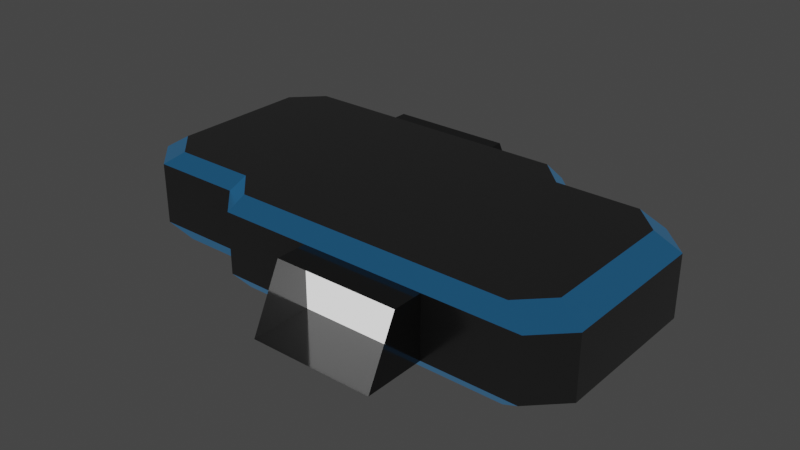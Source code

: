 # Source: dock.blend  (saved by Blender 3.1.7; exported with 4.5.12 LTS)
import bpy
from mathutils import Matrix  # noqa: F401  (used for matrix-valued properties, if any)

bpy.ops.wm.read_factory_settings(use_empty=True)
scene = bpy.context.scene
scene.name = 'Scene'

# ---- collections
col_collection = bpy.data.collections.new('Collection'); scene.collection.children.link(col_collection)

# ---- materials (node trees are filled in below, after node groups)
mat_ship = bpy.data.materials.new('ship')
mat_ship.alpha_threshold = 0.0
mat_ship.line_color = (0.0, 0.0, 0.0, 1.0)
mat_blue = bpy.data.materials.new('blue')
mat_glow = bpy.data.materials.new('glow')
mat_glow.alpha_threshold = 0.0
mat_glow.line_color = (0.0, 0.0, 0.0, 1.0)
mat_dock = bpy.data.materials.new('dock')

# ---- material node trees
mat_ship.use_nodes = True; mat_ship.node_tree.nodes.clear()
_N = mat_ship.node_tree.nodes; _L = mat_ship.node_tree.links
n0 = _N.new('ShaderNodeOutputMaterial'); n0.name = 'Material Output'; n0.location = (330, 300)
n1 = _N.new('ShaderNodeBsdfPrincipled'); n1.name = 'Principled BSDF'; n1.location = (40, 300)
n1.distribution = 'GGX'
n1.subsurface_method = 'BURLEY'
n1.inputs[0].default_value = (0.1845, 0.1845, 0.1845, 1.0)
n1.inputs[1].default_value = 0.6
n1.inputs[2].default_value = 0.2
n1.inputs[3].default_value = 1.45
n1.inputs[27].default_value = (0.0, 0.0, 0.0, 1.0)
n1.inputs[28].default_value = 1.0
_L.new(n1.outputs[0], n0.inputs[0])
n0.is_active_output = True
mat_blue.use_nodes = True; mat_blue.node_tree.nodes.clear()
_N = mat_blue.node_tree.nodes; _L = mat_blue.node_tree.links
n0 = _N.new('ShaderNodeBsdfPrincipled'); n0.name = 'Principled BSDF'; n0.location = (10, 300)
n0.distribution = 'GGX'
n0.subsurface_method = 'RANDOM_WALK_SKIN'
n0.inputs[0].default_value = (0.03713, 0.1053, 0.2529, 1.0)
n0.inputs[1].default_value = 0.6
n0.inputs[2].default_value = 0.2
n0.inputs[3].default_value = 1.45
n0.inputs[27].default_value = (0.02165, 0.1447, 0.3032, 1.0)
n0.inputs[28].default_value = 0.4
n1 = _N.new('ShaderNodeOutputMaterial'); n1.name = 'Material Output'; n1.location = (300, 300)
_L.new(n0.outputs[0], n1.inputs[0])
n1.is_active_output = True
mat_glow.use_nodes = True; mat_glow.node_tree.nodes.clear()
_N = mat_glow.node_tree.nodes; _L = mat_glow.node_tree.links
n0 = _N.new('ShaderNodeOutputMaterial'); n0.name = 'Material Output'; n0.location = (300, 300)
n1 = _N.new('ShaderNodeBsdfPrincipled'); n1.name = 'Principled BSDF'; n1.location = (10, 300)
n1.distribution = 'GGX'
n1.subsurface_method = 'RANDOM_WALK_SKIN'
n1.inputs[2].default_value = 0.4
n1.inputs[3].default_value = 1.45
n1.inputs[28].default_value = 1.0
_L.new(n1.outputs[0], n0.inputs[0])
n0.is_active_output = True
mat_dock.use_nodes = True; mat_dock.node_tree.nodes.clear()
_N = mat_dock.node_tree.nodes; _L = mat_dock.node_tree.links
n0 = _N.new('ShaderNodeBsdfPrincipled'); n0.name = 'Principled BSDF'; n0.location = (10, 300)
n0.distribution = 'GGX'
n0.subsurface_method = 'RANDOM_WALK_SKIN'
n0.inputs[0].default_value = (0.09084, 0.09084, 0.09084, 1.0)
n0.inputs[1].default_value = 0.6
n0.inputs[2].default_value = 0.1
n0.inputs[3].default_value = 1.45
n0.inputs[27].default_value = (0.0, 0.0, 0.0, 1.0)
n0.inputs[28].default_value = 1.0
n1 = _N.new('ShaderNodeOutputMaterial'); n1.name = 'Material Output'; n1.location = (300, 300)
_L.new(n0.outputs[0], n1.inputs[0])
n1.is_active_output = True

# ---- world
world_world = bpy.data.worlds.new('World'); scene.world = world_world
world_world.use_nodes = True; world_world.node_tree.nodes.clear()
_N = world_world.node_tree.nodes; _L = world_world.node_tree.links
n0 = _N.new('ShaderNodeOutputWorld'); n0.name = 'World Output'; n0.location = (300, 300)
n1 = _N.new('ShaderNodeBackground'); n1.name = 'Background'; n1.location = (10, 300)
n1.inputs[0].default_value = (0.05088, 0.05088, 0.05088, 1.0)
_L.new(n1.outputs[0], n0.inputs[0])
n0.is_active_output = True
world_world.color = (0.05088, 0.05088, 0.05088)
world_world.use_sun_shadow = False
world_world.sun_shadow_jitter_overblur = 0.0

# ---- meshes
me_plane = bpy.data.meshes.new('Plane')
me_plane.from_pydata([(4.0, -4.0, 0.0), (-4.0, 4.0, 0.0), (0.01818, -4.0, 0.0), (0.01818, 4.0, 0.0), (-4.0, 6.0, 0.0), (0.01818, 6.0, 0.0), (4.0, -6.0, 0.0), (0.01818, -6.0, 0.0), (-3.0, -4.0, 0.0), (-4.0, -3.0, 0.0), (3.0, 4.0, 0.0), (4.0, 3.0, 0.0), (-8.0, 0.0, 0.0), (8.0, 0.0, 0.0), (-7.0, 4.0, 0.0), (-8.0, 3.0, 0.0), (-7.0, -3.0, 0.0), (-8.0, -2.0, 0.0), (7.0, -4.0, 0.0), (8.0, -3.0, 0.0), (7.0, 3.0, 0.0), (8.0, 2.0, 0.0), (4.0, -4.0, 2.0), (-4.0, 4.0, 2.0), (0.01818, -4.0, 2.0), (0.01818, 4.0, 2.0), (-4.0, 5.0, 2.0), (0.01818, 5.0, 2.0), (4.0, -5.0, 2.0), (0.01818, -5.0, 2.0), (-3.0, -4.0, 2.0), (-4.0, -3.0, 2.0), (3.0, 4.0, 2.0), (4.0, 3.0, 2.0), (-8.0, 0.0, 2.0), (8.0, 0.0, 2.0), (-7.0, 4.0, 2.0), (-8.0, 3.0, 2.0), (-7.0, -3.0, 2.0), (-8.0, -2.0, 2.0), (7.0, -4.0, 2.0), (8.0, -3.0, 2.0), (7.0, 3.0, 2.0), (8.0, 2.0, 2.0), (3.6, -3.6, 2.5), (-3.6, 3.6, 2.5), (0.01673, -3.6, 2.5), (0.01673, 3.6, 2.5), (-3.6, 0.0, 2.5), (3.6, 0.0, 2.5), (0.01673, 0.0, 2.5), (-2.7, -3.6, 2.5), (-3.6, -2.7, 2.5), (2.7, 3.6, 2.5), (3.6, 2.7, 2.5), (-7.2, 0.0, 2.5), (7.2, 0.0, 2.5), (-6.3, 3.6, 2.5), (-7.2, 2.7, 2.5), (-6.3, -2.7, 2.5), (-7.2, -1.8, 2.5), (6.3, -3.6, 2.5), (7.2, -2.7, 2.5), (6.3, 2.7, 2.5), (7.2, 1.8, 2.5), (0.01673, -3.6, -0.5), (3.6, -3.6, -0.5), (0.01673, 3.6, -0.5), (-3.6, 3.6, -0.5), (0.01673, 0.0, -0.5), (-3.6, 0.0, -0.5), (3.6, 0.0, -0.5), (-3.6, -2.7, -0.5), (-2.7, -3.6, -0.5), (3.6, 2.7, -0.5), (2.7, 3.6, -0.5), (-7.2, 0.0, -0.5), (7.2, 0.0, -0.5), (-6.3, 3.6, -0.5), (-7.2, 2.7, -0.5), (-6.3, -2.7, -0.5), (-7.2, -1.8, -0.5), (6.3, -3.6, -0.5), (7.2, -2.7, -0.5), (6.3, 2.7, -0.5), (7.2, 1.8, -0.5)], [], [(15, 14, 78, 79), (13, 19, 83, 77), (8, 9, 72, 73), (14, 1, 68, 78), (19, 18, 82, 83), (18, 0, 66, 82), (16, 17, 81, 80), (42, 33, 54, 63), (30, 24, 46, 51), (36, 37, 58, 57), (41, 35, 56, 62), (31, 30, 51, 52), (23, 36, 57, 45), (40, 41, 62, 61), (22, 40, 61, 44), (17, 16, 38, 39), (2, 7, 29, 24), (0, 18, 40, 22), (18, 19, 41, 40), (1, 14, 36, 23), (9, 8, 30, 31), (19, 13, 35, 41), (25, 23, 1, 3), (14, 15, 37, 36), (8, 2, 24, 30), (20, 11, 33, 42), (4, 1, 23, 26), (15, 12, 34, 37), (13, 21, 43, 35), (3, 5, 27, 25), (16, 9, 31, 38), (11, 10, 32, 33), (21, 20, 42, 43), (24, 22, 0, 2), (12, 17, 39, 34), (10, 3, 25, 32), (6, 0, 22, 28), (48, 50, 47, 45), (46, 44, 49, 50), (49, 44, 61, 62, 56), (52, 48, 55, 60, 59), (54, 49, 56, 64, 63), (48, 45, 57, 58, 55), (37, 34, 55, 58), (35, 43, 64, 56), (38, 31, 52, 59), (33, 32, 53, 54), (43, 42, 63, 64), (34, 39, 60, 55), (32, 25, 47, 53), (39, 38, 59, 60), (70, 68, 67, 69), (69, 67, 75, 74, 71), (65, 69, 71, 66), (72, 70, 69, 65, 73), (71, 77, 83, 82, 66), (72, 80, 81, 76, 70), (74, 84, 85, 77, 71), (70, 76, 79, 78, 68), (2, 8, 73, 65), (11, 20, 84, 74), (12, 15, 79, 76), (21, 13, 77, 85), (9, 16, 80, 72), (10, 11, 74, 75), (20, 21, 85, 84), (17, 12, 76, 81), (3, 10, 75, 67), (22, 44, 46, 24), (2, 65, 66, 0), (68, 1, 3, 67), (23, 45, 47, 25), (29, 28, 22, 24), (6, 7, 2, 0), (27, 26, 23, 25), (5, 3, 1, 4), (48, 52, 50), (52, 51, 50), (46, 50, 51), (50, 49, 54), (54, 53, 50), (50, 53, 47)])
me_plane.polygons.foreach_set('material_index', [1, 1, 1, 1, 1, 1, 1, 1, 1, 1, 1, 1, 1, 1, 1, 0, 3, 0, 0, 0, 0, 0, 2, 0, 0, 0, 3, 0, 0, 3, 0, 0, 0, 2, 0, 0, 3, 0, 0, 0, 0, 0, 0, 1, 1, 1, 1, 1, 1, 1, 1, 0, 0, 0, 0, 0, 0, 0, 0, 1, 1, 1, 1, 1, 1, 1, 1, 1, 1, 1, 1, 1, 3, 3, 3, 3, 0, 0, 0, 0, 0, 0])
_uv = me_plane.uv_layers.new(name='UVMap')
_uv.uv.foreach_set('vector', [0.0, 0.875, 0.0, 1.0, 0.0, 1.0, 0.0, 0.875, 1.0, 0.5, 1.0, 0.125, 1.0, 0.125, 1.0, 0.5, 0.125, 0.0, 0.0, 0.125, 0.0, 0.125, 0.125, 0.0, 0.0, 1.0, 0.0, 1.0, 0.0, 1.0, 0.0, 1.0, 1.0, 0.125, 1.0, 0.0, 1.0, 0.0, 1.0, 0.125, 1.0, 0.0, 1.0, 0.0, 1.0, 0.0, 1.0, 0.0, 0.0, 0.125, 0.0, 0.25, 0.0, 0.25, 0.0, 0.125, 1.0, 0.875, 1.0, 0.875, 1.0, 0.875, 1.0, 0.875, 0.125, 0.0, 0.5023, 0.0, 0.5023, 0.0, 0.125, 0.0, 0.0, 1.0, 0.0, 0.875, 0.0, 0.875, 0.0, 1.0, 1.0, 0.125, 1.0, 0.5, 1.0, 0.5, 1.0, 0.125, 0.0, 0.125, 0.125, 0.0, 0.125, 0.0, 0.0, 0.125, 0.0, 1.0, 0.0, 1.0, 0.0, 1.0, 0.0, 1.0, 1.0, 0.0, 1.0, 0.125, 1.0, 0.125, 1.0, 0.0, 1.0, 0.0, 1.0, 0.0, 1.0, 0.0, 1.0, 0.0, 0.0, 0.25, 0.0, 0.125, 0.0, 0.125, 0.0, 0.25, 0.5023, 0.0, 0.5023, 0.0, 0.5023, 0.0, 0.5023, 0.0, 1.0, 0.0, 1.0, 0.0, 1.0, 0.0, 1.0, 0.0, 1.0, 0.0, 1.0, 0.125, 1.0, 0.125, 1.0, 0.0, 0.0, 1.0, 0.0, 1.0, 0.0, 1.0, 0.0, 1.0, 0.0, 0.125, 0.125, 0.0, 0.125, 0.0, 0.0, 0.125, 1.0, 0.125, 1.0, 0.5, 1.0, 0.5, 1.0, 0.125, 0.0, 0.0, 0.0, 0.0, 0.0, 0.0, 0.0, 0.0, 0.0, 1.0, 0.0, 0.875, 0.0, 0.875, 0.0, 1.0, 0.125, 0.0, 0.5023, 0.0, 0.5023, 0.0, 0.125, 0.0, 1.0, 0.875, 1.0, 0.875, 1.0, 0.875, 1.0, 0.875, 0.0, 1.0, 0.0, 1.0, 0.0, 1.0, 0.0, 1.0, 0.0, 0.875, 0.0, 0.5, 0.0, 0.5, 0.0, 0.875, 1.0, 0.5, 1.0, 0.75, 1.0, 0.75, 1.0, 0.5, 0.5023, 1.0, 0.5023, 1.0, 0.5023, 1.0, 0.5023, 1.0, 0.0, 0.125, 0.0, 0.125, 0.0, 0.125, 0.0, 0.125, 1.0, 0.875, 0.875, 1.0, 0.875, 1.0, 1.0, 0.875, 1.0, 0.75, 1.0, 0.875, 1.0, 0.875, 1.0, 0.75, 0.0, 0.0, 0.0, 0.0, 0.0, 0.0, 0.0, 0.0, 0.0, 0.5, 0.0, 0.25, 0.0, 0.25, 0.0, 0.5, 0.875, 1.0, 0.5023, 1.0, 0.5023, 1.0, 0.875, 1.0, 1.0, 0.0, 1.0, 0.0, 1.0, 0.0, 1.0, 0.0, 0.0, 0.5, 0.5023, 0.5, 0.5023, 1.0, 0.0, 1.0, 0.5023, 0.0, 1.0, 0.0, 1.0, 0.5, 0.5023, 0.5, 1.0, 0.5, 1.0, 0.0, 1.0, 0.0, 1.0, 0.125, 1.0, 0.5, 0.0, 0.125, 0.0, 0.5, 0.0, 0.5, 0.0, 0.25, 0.0, 0.125, 1.0, 0.875, 1.0, 0.5, 1.0, 0.5, 1.0, 0.75, 1.0, 0.875, 0.0, 0.5, 0.0, 1.0, 0.0, 1.0, 0.0, 0.875, 0.0, 0.5, 0.0, 0.875, 0.0, 0.5, 0.0, 0.5, 0.0, 0.875, 1.0, 0.5, 1.0, 0.75, 1.0, 0.75, 1.0, 0.5, 0.0, 0.125, 0.0, 0.125, 0.0, 0.125, 0.0, 0.125, 1.0, 0.875, 0.875, 1.0, 0.875, 1.0, 1.0, 0.875, 1.0, 0.75, 1.0, 0.875, 1.0, 0.875, 1.0, 0.75, 0.0, 0.5, 0.0, 0.25, 0.0, 0.25, 0.0, 0.5, 0.875, 1.0, 0.5023, 1.0, 0.5023, 1.0, 0.875, 1.0, 0.0, 0.25, 0.0, 0.125, 0.0, 0.125, 0.0, 0.25, 0.0, 0.5, 0.0, 1.0, 0.5023, 1.0, 0.5023, 0.5, 0.5023, 0.5, 0.5023, 1.0, 0.875, 1.0, 1.0, 0.875, 1.0, 0.5, 0.5023, 0.0, 0.5023, 0.5, 1.0, 0.5, 1.0, 0.0, 0.0, 0.125, 0.0, 0.5, 0.5023, 0.5, 0.5023, 0.0, 0.125, 0.0, 1.0, 0.5, 1.0, 0.5, 1.0, 0.125, 1.0, 0.0, 1.0, 0.0, 0.0, 0.125, 0.0, 0.125, 0.0, 0.25, 0.0, 0.5, 0.0, 0.5, 1.0, 0.875, 1.0, 0.875, 1.0, 0.75, 1.0, 0.5, 1.0, 0.5, 0.0, 0.5, 0.0, 0.5, 0.0, 0.875, 0.0, 1.0, 0.0, 1.0, 0.5023, 0.0, 0.125, 0.0, 0.125, 0.0, 0.5023, 0.0, 1.0, 0.875, 1.0, 0.875, 1.0, 0.875, 1.0, 0.875, 0.0, 0.5, 0.0, 0.875, 0.0, 0.875, 0.0, 0.5, 1.0, 0.75, 1.0, 0.5, 1.0, 0.5, 1.0, 0.75, 0.0, 0.125, 0.0, 0.125, 0.0, 0.125, 0.0, 0.125, 0.875, 1.0, 1.0, 0.875, 1.0, 0.875, 0.875, 1.0, 1.0, 0.875, 1.0, 0.75, 1.0, 0.75, 1.0, 0.875, 0.0, 0.25, 0.0, 0.5, 0.0, 0.5, 0.0, 0.25, 0.5023, 1.0, 0.875, 1.0, 0.875, 1.0, 0.5023, 1.0, 1.0, 0.0, 1.0, 0.0, 0.5023, 0.0, 0.5023, 0.0, 0.5023, 0.0, 0.5023, 0.0, 1.0, 0.0, 1.0, 0.0, 0.0, 1.0, 0.0, 1.0, 0.5023, 1.0, 0.5023, 1.0, 0.0, 1.0, 0.0, 1.0, 0.5023, 1.0, 0.5023, 1.0, 0.5023, 0.0, 1.0, 0.0, 1.0, 0.0, 0.5023, 0.0, 1.0, 0.0, 0.5023, 0.0, 0.5023, 0.0, 1.0, 0.0, 0.5023, 1.0, 0.0, 1.0, 0.0, 1.0, 0.5023, 1.0, 0.5023, 1.0, 0.5023, 1.0, 0.0, 1.0, 0.0, 1.0, 0.0, 0.5, 0.0, 0.125, 0.5023, 0.5, 0.0, 0.125, 0.125, 0.0, 0.5023, 0.5, 0.5023, 0.0, 0.5023, 0.5, 0.125, 0.0, 0.5023, 0.5, 1.0, 0.5, 1.0, 0.875, 1.0, 0.875, 0.875, 1.0, 0.5023, 0.5, 0.5023, 0.5, 0.875, 1.0, 0.5023, 1.0])
me_plane.materials.append(mat_ship)
me_plane.materials.append(mat_blue)
me_plane.materials.append(mat_glow)
me_plane.materials.append(mat_dock)
me_plane.use_remesh_fix_poles = True
me_plane.use_remesh_preserve_attributes = False
me_plane.update()

# ---- objects
ob_plane = bpy.data.objects.new('Plane', me_plane)

# ---- transforms, parenting, visibility, modifiers, constraints
ob_plane.location = (0.0, 0.0, 0.0)

# ---- collection membership
col_collection.objects.link(ob_plane)

# ---- scene / render settings (as saved in the file)
scene.frame_start = 1; scene.frame_end = 250; scene.frame_set(1)
scene.render.engine = 'CYCLES'
scene.cycles.sampling_pattern = 'TABULATED_SOBOL'
scene.cycles.use_light_tree = False
scene.view_settings.view_transform = 'Filmic'
bpy.context.view_layer.update()

# ---- added for rendering (the .blend has no active camera): camera
cam_auto = bpy.data.cameras.new('AutoCamera')
cam_auto.lens = 50.0
cam_auto.sensor_width = 36.0
cam_auto.clip_end = 1000.0
ob_auto_camera = bpy.data.objects.new('AutoCamera', cam_auto)
scene.collection.objects.link(ob_auto_camera)
ob_auto_camera.location = (18.7115, -22.4538, 15.9692)
ob_auto_camera.rotation_euler = (1.09748, -7.21219e-08, 0.694738)
scene.camera = ob_auto_camera
bpy.context.view_layer.update()
